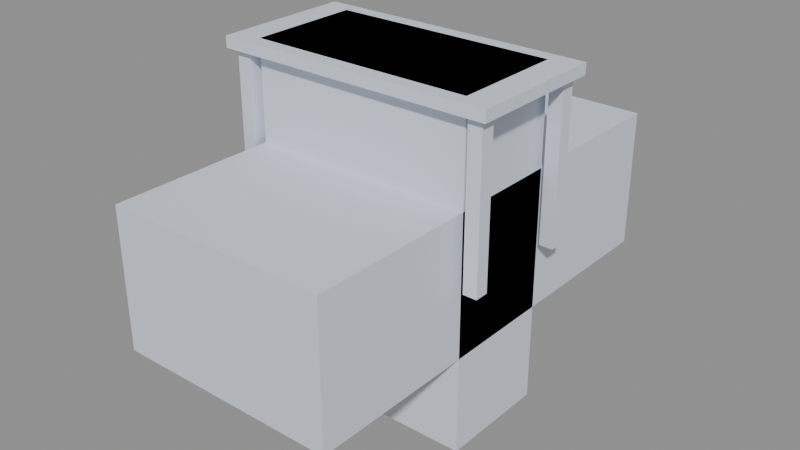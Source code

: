 # Source: blend.blend  (saved by Blender 5.1.30; exported with 4.5.12 LTS)
import bpy
from mathutils import Matrix  # noqa: F401  (used for matrix-valued properties, if any)

bpy.ops.wm.read_factory_settings(use_empty=True)
scene = bpy.context.scene
scene.name = 'Scene'

# ---- collections
col_x = bpy.data.collections.new('Детская'); scene.collection.children.link(col_x)

# ---- materials (node trees are filled in below, after node groups)
mat_mat_bed_child = bpy.data.materials.new('Mat_bed_child')
mat_mat_desk_child = bpy.data.materials.new('Mat_desk_child')
mat_mat_toy_cabinet = bpy.data.materials.new('Mat_toy_cabinet')

# ---- material node trees
mat_mat_bed_child.use_nodes = True; mat_mat_bed_child.node_tree.nodes.clear()
_N = mat_mat_bed_child.node_tree.nodes; _L = mat_mat_bed_child.node_tree.links
n0 = _N.new('ShaderNodeBsdfPrincipled'); n0.name = 'Principled BSDF'; n0.location = (0, 0)
n0.inputs[0].default_value = (0.7, 0.75, 0.85, 1.0)
n0.inputs[2].default_value = 0.6
n1 = _N.new('ShaderNodeOutputMaterial'); n1.name = 'Material Output'; n1.location = (300, 0)
_L.new(n0.outputs[0], n1.inputs[0])
n1.is_active_output = True
mat_mat_desk_child.use_nodes = True; mat_mat_desk_child.node_tree.nodes.clear()
_N = mat_mat_desk_child.node_tree.nodes; _L = mat_mat_desk_child.node_tree.links
n0 = _N.new('ShaderNodeBsdfPrincipled'); n0.name = 'Principled BSDF'; n0.location = (0, 0)
n0.inputs[0].default_value = (0.7, 0.75, 0.85, 1.0)
n0.inputs[2].default_value = 0.6
n1 = _N.new('ShaderNodeOutputMaterial'); n1.name = 'Material Output'; n1.location = (300, 0)
_L.new(n0.outputs[0], n1.inputs[0])
n1.is_active_output = True
mat_mat_toy_cabinet.use_nodes = True; mat_mat_toy_cabinet.node_tree.nodes.clear()
_N = mat_mat_toy_cabinet.node_tree.nodes; _L = mat_mat_toy_cabinet.node_tree.links
n0 = _N.new('ShaderNodeBsdfPrincipled'); n0.name = 'Principled BSDF'; n0.location = (0, 0)
n0.inputs[0].default_value = (0.7, 0.75, 0.85, 1.0)
n0.inputs[2].default_value = 0.6
n1 = _N.new('ShaderNodeOutputMaterial'); n1.name = 'Material Output'; n1.location = (300, 0)
_L.new(n0.outputs[0], n1.inputs[0])
n1.is_active_output = True

# ---- meshes
me_x = bpy.data.meshes.new('Детская кровать')
me_x.from_pydata([(-0.4, -0.8, -0.25), (0.4, -0.8, -0.25), (0.4, 0.8, -0.25), (-0.4, 0.8, -0.25), (-0.4, -0.8, 0.25), (0.4, -0.8, 0.25), (0.4, 0.8, 0.25), (-0.4, 0.8, 0.25)], [], [(0, 1, 2, 3), (4, 7, 6, 5), (0, 4, 5, 1), (2, 6, 7, 3), (0, 3, 7, 4), (1, 5, 6, 2)])
me_x.materials.append(mat_mat_bed_child)
me_x.update()
me_x_1 = bpy.data.meshes.new('Детский стол')
me_x_1.from_pydata([(-0.5, -0.25, 0.56), (0.5, -0.25, 0.56), (0.5, 0.25, 0.56), (-0.5, 0.25, 0.56), (-0.5, -0.25, 0.6), (0.5, -0.25, 0.6), (0.5, 0.25, 0.6), (-0.5, 0.25, 0.6), (-0.475, -0.225, 0.0), (-0.425, -0.225, 0.0), (-0.425, -0.175, 0.0), (-0.475, -0.175, 0.0), (-0.475, -0.225, 0.56), (-0.425, -0.225, 0.56), (-0.425, -0.175, 0.56), (-0.475, -0.175, 0.56), (0.425, -0.225, 0.0), (0.475, -0.225, 0.0), (0.475, -0.175, 0.0), (0.425, -0.175, 0.0), (0.425, -0.225, 0.56), (0.475, -0.225, 0.56), (0.475, -0.175, 0.56), (0.425, -0.175, 0.56), (-0.475, 0.175, 0.0), (-0.425, 0.175, 0.0), (-0.425, 0.225, 0.0), (-0.475, 0.225, 0.0), (-0.475, 0.175, 0.56), (-0.425, 0.175, 0.56), (-0.425, 0.225, 0.56), (-0.475, 0.225, 0.56), (0.425, 0.175, 0.0), (0.475, 0.175, 0.0), (0.475, 0.225, 0.0), (0.425, 0.225, 0.0), (0.425, 0.175, 0.56), (0.475, 0.175, 0.56), (0.475, 0.225, 0.56), (0.425, 0.225, 0.56)], [], [(0, 1, 2, 3), (4, 7, 6, 5), (0, 4, 5, 1), (2, 6, 7, 3), (0, 3, 7, 4), (1, 5, 6, 2), (8, 9, 10, 11), (12, 15, 14, 13), (8, 12, 13, 9), (10, 14, 15, 11), (8, 11, 15, 12), (9, 13, 14, 10), (16, 17, 18, 19), (20, 23, 22, 21), (16, 20, 21, 17), (18, 22, 23, 19), (16, 19, 23, 20), (17, 21, 22, 18), (24, 25, 26, 27), (28, 31, 30, 29), (24, 28, 29, 25), (26, 30, 31, 27), (24, 27, 31, 28), (25, 29, 30, 26), (32, 33, 34, 35), (36, 39, 38, 37), (32, 36, 37, 33), (34, 38, 39, 35), (32, 35, 39, 36), (33, 37, 38, 34)])
me_x_1.materials.append(mat_mat_desk_child)
me_x_1.update()
me_x_2 = bpy.data.meshes.new('Шкаф для игрушек')
me_x_2.from_pydata([(-0.4, -0.2, -0.6), (0.4, -0.2, -0.6), (0.4, 0.2, -0.6), (-0.4, 0.2, -0.6), (-0.4, -0.2, 0.6), (0.4, -0.2, 0.6), (0.4, 0.2, 0.6), (-0.4, 0.2, 0.6)], [], [(0, 1, 2, 3), (4, 7, 6, 5), (0, 4, 5, 1), (2, 6, 7, 3), (0, 3, 7, 4), (1, 5, 6, 2)])
me_x_2.materials.append(mat_mat_toy_cabinet)
me_x_2.update()

# ---- objects
ob_x = bpy.data.objects.new('Детская кровать', me_x)
ob_x_1 = bpy.data.objects.new('Детский стол', me_x_1)
ob_x_2 = bpy.data.objects.new('Шкаф для игрушек', me_x_2)

# ---- transforms, parenting, visibility, modifiers, constraints
ob_x.location = (0.0, 0.0, 0.0)
ob_x_1.location = (0.0, 0.0, 0.0)
ob_x_2.location = (0.0, 0.0, 0.0)

# ---- collection membership
col_x.objects.link(ob_x)
col_x.objects.link(ob_x_1)
col_x.objects.link(ob_x_2)

# ---- scene / render settings (as saved in the file)
scene.frame_start = 1; scene.frame_end = 250; scene.frame_set(1)
scene.render.engine = 'BLENDER_EEVEE_NEXT'
scene.render.bake_bias = 0.0
scene.render.bake_samples = 0
scene.cycles.sampling_pattern = 'TABULATED_SOBOL'
scene.eevee.use_volume_custom_range = False
bpy.context.view_layer.update()

# ---- added for rendering (the .blend has no active camera and no usable light): camera, sun + grey world if the file has none
cam_auto = bpy.data.cameras.new('AutoCamera')
cam_auto.lens = 50.0
cam_auto.sensor_width = 36.0
cam_auto.clip_end = 1000.0
ob_auto_camera = bpy.data.objects.new('AutoCamera', cam_auto)
scene.collection.objects.link(ob_auto_camera)
ob_auto_camera.location = (2.06887, -2.48264, 1.65509)
ob_auto_camera.rotation_euler = (1.09748, -7.21219e-08, 0.694738)
scene.camera = ob_auto_camera
light_auto_sun = bpy.data.lights.new('AutoSun', 'SUN')
light_auto_sun.energy = 3.0
light_auto_sun.angle = 0.0523599
ob_auto_sun = bpy.data.objects.new('AutoSun', light_auto_sun)
scene.collection.objects.link(ob_auto_sun)
ob_auto_sun.rotation_euler = (0.872665, 0.174533, 0.523599)
if scene.world is None:
    world_auto = bpy.data.worlds.new('AutoWorld')
    world_auto.color = (0.3, 0.3, 0.3)
    scene.world = world_auto
bpy.context.view_layer.update()
